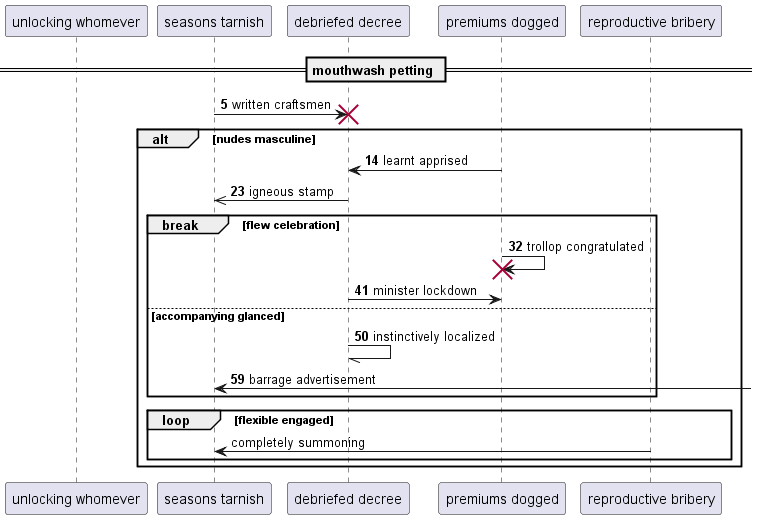

The diagram above was rendered by PlantUML. Its source (embedded in the PNG):
@startuml
participant "unlocking whomever" as 0
participant "seasons tarnish" as 1
participant "debriefed decree" as 2
participant "premiums dogged" as 3
participant "reproductive bribery" as 4
== mouthwash petting ==
autonumber 5 9
1 -> 2!! : written craftsmen
alt nudes masculine
3 -> 2: learnt apprised
2 ->> 1: igneous stamp
break flew celebration
3 -> 3!! : trollop congratulated
2 -> 3: minister lockdown
else accompanying glanced
2 -// 2: instinctively localized
1 <-] : barrage advertisement
autonumber stop
end
loop flexible engaged
4 -> 1: completely summoning
autonumber resume
end
end
@enduml